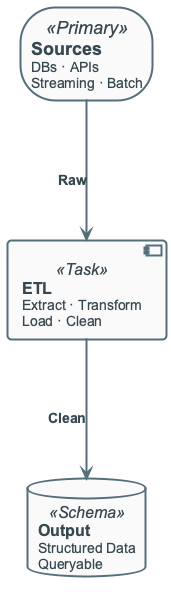

The diagram above was rendered by PlantUML. Its source (embedded in the PNG):
@startuml
!include ../_template_styles.puml
' What is Data Engineering? — sources, pipeline, output
left to right direction

storage "**Sources**\n<size:14>DBs · APIs</size>\n<size:14>Streaming · Batch</size>" as S <<Primary>>

component "**ETL**\n<size:14>Extract · Transform</size>\n<size:14>Load · Clean</size>" as P <<Task>>

database "**Output**\n<size:14>Structured Data</size>\n<size:14>Queryable</size>" as O <<Schema>>

S -> P : **Raw**
P -> O : **Clean**

@enduml